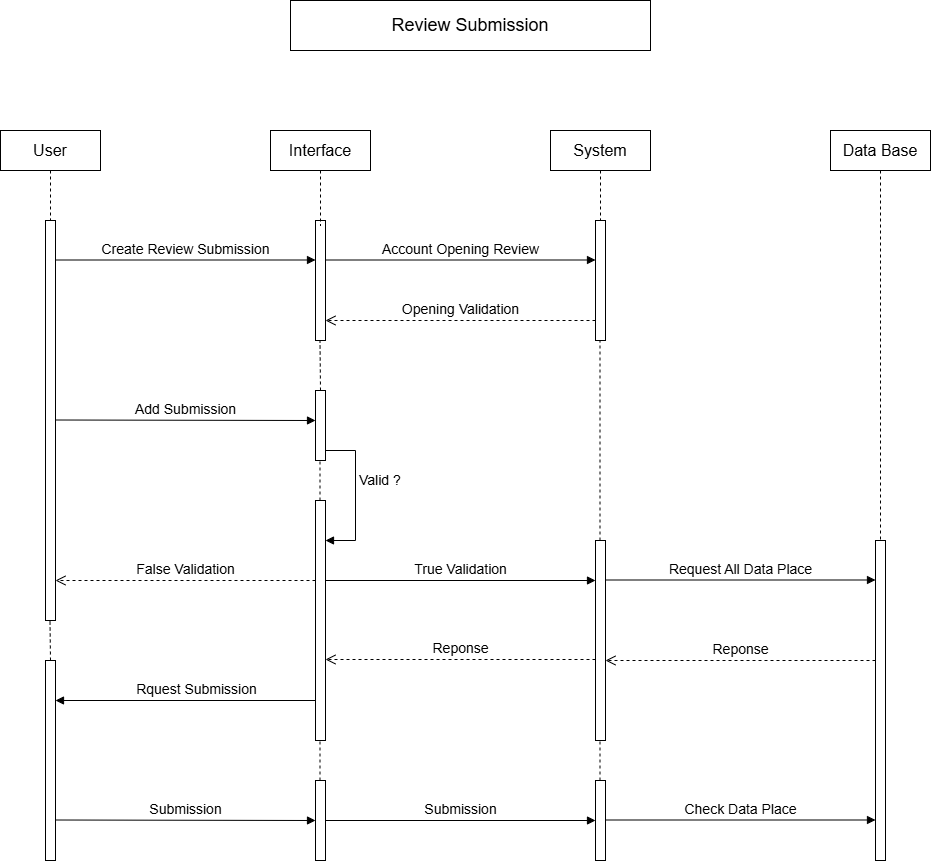

The diagram above was exported from draw.io. Its source (the exported page's mxGraphModel, read from the mxfile embedded in the PNG):
<mxGraphModel dx="1042" dy="578" grid="1" gridSize="10" guides="1" tooltips="1" connect="1" arrows="1" fold="1" page="1" pageScale="1" pageWidth="1600" pageHeight="900" math="0" shadow="0">
  <root>
    <mxCell id="0" />
    <mxCell id="1" parent="0" />
    <mxCell id="KYgw6vTRYiwvgLw6kCsF-1" value="" style="html=1;points=[[0,0,0,0,5],[0,1,0,0,-5],[1,0,0,0,5],[1,1,0,0,-5]];perimeter=orthogonalPerimeter;outlineConnect=0;targetShapes=umlLifeline;portConstraint=eastwest;newEdgeStyle={&quot;curved&quot;:0,&quot;rounded&quot;:0};" vertex="1" parent="1">
      <mxGeometry x="80" y="240" width="10" height="400" as="geometry" />
    </mxCell>
    <mxCell id="KYgw6vTRYiwvgLw6kCsF-2" value="&lt;font style=&quot;font-size: 18px;&quot;&gt;Review Submission&lt;/font&gt;" style="html=1;whiteSpace=wrap;" vertex="1" parent="1">
      <mxGeometry x="325" y="20" width="360" height="50" as="geometry" />
    </mxCell>
    <mxCell id="KYgw6vTRYiwvgLw6kCsF-3" value="" style="html=1;points=[[0,0,0,0,5],[0,1,0,0,-5],[1,0,0,0,5],[1,1,0,0,-5]];perimeter=orthogonalPerimeter;outlineConnect=0;targetShapes=umlLifeline;portConstraint=eastwest;newEdgeStyle={&quot;curved&quot;:0,&quot;rounded&quot;:0};" vertex="1" parent="1">
      <mxGeometry x="350" y="240" width="10" height="120" as="geometry" />
    </mxCell>
    <mxCell id="KYgw6vTRYiwvgLw6kCsF-4" value="" style="html=1;points=[[0,0,0,0,5],[0,1,0,0,-5],[1,0,0,0,5],[1,1,0,0,-5]];perimeter=orthogonalPerimeter;outlineConnect=0;targetShapes=umlLifeline;portConstraint=eastwest;newEdgeStyle={&quot;curved&quot;:0,&quot;rounded&quot;:0};" vertex="1" parent="1">
      <mxGeometry x="630" y="240" width="10" height="120" as="geometry" />
    </mxCell>
    <mxCell id="KYgw6vTRYiwvgLw6kCsF-5" value="" style="html=1;points=[[0,0,0,0,5],[0,1,0,0,-5],[1,0,0,0,5],[1,1,0,0,-5]];perimeter=orthogonalPerimeter;outlineConnect=0;targetShapes=umlLifeline;portConstraint=eastwest;newEdgeStyle={&quot;curved&quot;:0,&quot;rounded&quot;:0};" vertex="1" parent="1">
      <mxGeometry x="910" y="560" width="10" height="320" as="geometry" />
    </mxCell>
    <mxCell id="KYgw6vTRYiwvgLw6kCsF-6" value="&lt;font style=&quot;font-size: 16px;&quot;&gt;User&lt;/font&gt;" style="shape=umlLifeline;perimeter=lifelinePerimeter;whiteSpace=wrap;html=1;container=1;dropTarget=0;collapsible=0;recursiveResize=0;outlineConnect=0;portConstraint=eastwest;newEdgeStyle={&quot;curved&quot;:0,&quot;rounded&quot;:0};" vertex="1" parent="1">
      <mxGeometry x="35" y="150" width="100" height="90" as="geometry" />
    </mxCell>
    <mxCell id="KYgw6vTRYiwvgLw6kCsF-7" value="&lt;font style=&quot;font-size: 16px;&quot;&gt;Interface&lt;/font&gt;" style="shape=umlLifeline;perimeter=lifelinePerimeter;whiteSpace=wrap;html=1;container=1;dropTarget=0;collapsible=0;recursiveResize=0;outlineConnect=0;portConstraint=eastwest;newEdgeStyle={&quot;curved&quot;:0,&quot;rounded&quot;:0};" vertex="1" parent="1">
      <mxGeometry x="305" y="150" width="100" height="95" as="geometry" />
    </mxCell>
    <mxCell id="KYgw6vTRYiwvgLw6kCsF-8" value="&lt;font style=&quot;font-size: 16px;&quot;&gt;System&lt;/font&gt;" style="shape=umlLifeline;perimeter=lifelinePerimeter;whiteSpace=wrap;html=1;container=1;dropTarget=0;collapsible=0;recursiveResize=0;outlineConnect=0;portConstraint=eastwest;newEdgeStyle={&quot;curved&quot;:0,&quot;rounded&quot;:0};" vertex="1" parent="1">
      <mxGeometry x="585" y="150" width="100" height="90" as="geometry" />
    </mxCell>
    <mxCell id="KYgw6vTRYiwvgLw6kCsF-9" value="&lt;font style=&quot;font-size: 16px;&quot;&gt;Data Base&lt;/font&gt;" style="shape=umlLifeline;perimeter=lifelinePerimeter;whiteSpace=wrap;html=1;container=1;dropTarget=0;collapsible=0;recursiveResize=0;outlineConnect=0;portConstraint=eastwest;newEdgeStyle={&quot;curved&quot;:0,&quot;rounded&quot;:0};" vertex="1" parent="1">
      <mxGeometry x="865" y="150" width="100" height="410" as="geometry" />
    </mxCell>
    <mxCell id="KYgw6vTRYiwvgLw6kCsF-13" value="&lt;font style=&quot;font-size: 14px;&quot;&gt;Create Review Submission&lt;/font&gt;" style="html=1;verticalAlign=bottom;endArrow=block;curved=0;rounded=0;" edge="1" parent="1" target="KYgw6vTRYiwvgLw6kCsF-3">
      <mxGeometry width="80" relative="1" as="geometry">
        <mxPoint x="90" y="279.5" as="sourcePoint" />
        <mxPoint x="170" y="279.5" as="targetPoint" />
        <mxPoint as="offset" />
      </mxGeometry>
    </mxCell>
    <mxCell id="KYgw6vTRYiwvgLw6kCsF-14" value="&lt;font style=&quot;font-size: 14px;&quot;&gt;Account Opening Review&lt;/font&gt;" style="html=1;verticalAlign=bottom;endArrow=block;curved=0;rounded=0;" edge="1" parent="1" target="KYgw6vTRYiwvgLw6kCsF-4">
      <mxGeometry width="80" relative="1" as="geometry">
        <mxPoint x="360" y="279.5" as="sourcePoint" />
        <mxPoint x="440" y="279.5" as="targetPoint" />
        <Array as="points" />
      </mxGeometry>
    </mxCell>
    <mxCell id="KYgw6vTRYiwvgLw6kCsF-16" value="&lt;font style=&quot;font-size: 14px;&quot;&gt;Opening Validation&lt;/font&gt;" style="html=1;verticalAlign=bottom;endArrow=open;dashed=1;endSize=8;curved=0;rounded=0;" edge="1" parent="1" target="KYgw6vTRYiwvgLw6kCsF-3">
      <mxGeometry relative="1" as="geometry">
        <mxPoint x="630" y="340" as="sourcePoint" />
        <mxPoint x="550" y="340" as="targetPoint" />
        <mxPoint as="offset" />
      </mxGeometry>
    </mxCell>
    <mxCell id="KYgw6vTRYiwvgLw6kCsF-17" value="" style="html=1;points=[[0,0,0,0,5],[0,1,0,0,-5],[1,0,0,0,5],[1,1,0,0,-5]];perimeter=orthogonalPerimeter;outlineConnect=0;targetShapes=umlLifeline;portConstraint=eastwest;newEdgeStyle={&quot;curved&quot;:0,&quot;rounded&quot;:0};" vertex="1" parent="1">
      <mxGeometry x="350" y="410" width="10" height="70" as="geometry" />
    </mxCell>
    <mxCell id="KYgw6vTRYiwvgLw6kCsF-18" value="" style="html=1;points=[[0,0,0,0,5],[0,1,0,0,-5],[1,0,0,0,5],[1,1,0,0,-5]];perimeter=orthogonalPerimeter;outlineConnect=0;targetShapes=umlLifeline;portConstraint=eastwest;newEdgeStyle={&quot;curved&quot;:0,&quot;rounded&quot;:0};" vertex="1" parent="1">
      <mxGeometry x="350" y="520" width="10" height="240" as="geometry" />
    </mxCell>
    <mxCell id="KYgw6vTRYiwvgLw6kCsF-19" value="" style="endArrow=none;dashed=1;html=1;rounded=0;" edge="1" parent="1">
      <mxGeometry width="50" height="50" relative="1" as="geometry">
        <mxPoint x="355" y="410" as="sourcePoint" />
        <mxPoint x="354.5" y="360" as="targetPoint" />
      </mxGeometry>
    </mxCell>
    <mxCell id="KYgw6vTRYiwvgLw6kCsF-21" value="" style="endArrow=none;dashed=1;html=1;rounded=0;" edge="1" parent="1" source="KYgw6vTRYiwvgLw6kCsF-30">
      <mxGeometry width="50" height="50" relative="1" as="geometry">
        <mxPoint x="635" y="410" as="sourcePoint" />
        <mxPoint x="634.5" y="360" as="targetPoint" />
      </mxGeometry>
    </mxCell>
    <mxCell id="KYgw6vTRYiwvgLw6kCsF-22" value="&lt;font style=&quot;font-size: 14px;&quot;&gt;Add Submission&lt;/font&gt;" style="html=1;verticalAlign=bottom;endArrow=block;curved=0;rounded=0;" edge="1" parent="1">
      <mxGeometry width="80" relative="1" as="geometry">
        <mxPoint x="90" y="439.5" as="sourcePoint" />
        <mxPoint x="350" y="440" as="targetPoint" />
      </mxGeometry>
    </mxCell>
    <mxCell id="KYgw6vTRYiwvgLw6kCsF-24" value="" style="endArrow=none;dashed=1;html=1;rounded=0;" edge="1" parent="1">
      <mxGeometry width="50" height="50" relative="1" as="geometry">
        <mxPoint x="354.5" y="520" as="sourcePoint" />
        <mxPoint x="354.5" y="480" as="targetPoint" />
      </mxGeometry>
    </mxCell>
    <mxCell id="KYgw6vTRYiwvgLw6kCsF-25" value="&lt;font style=&quot;font-size: 14px;&quot;&gt;True Validation&lt;/font&gt;" style="html=1;verticalAlign=bottom;endArrow=block;curved=0;rounded=0;" edge="1" parent="1" target="KYgw6vTRYiwvgLw6kCsF-30">
      <mxGeometry width="80" relative="1" as="geometry">
        <mxPoint x="360" y="600" as="sourcePoint" />
        <mxPoint x="620" y="600.5" as="targetPoint" />
      </mxGeometry>
    </mxCell>
    <mxCell id="KYgw6vTRYiwvgLw6kCsF-27" value="&lt;font style=&quot;font-size: 14px;&quot;&gt;Valid ?&lt;/font&gt;" style="html=1;align=left;spacingLeft=2;endArrow=block;rounded=0;edgeStyle=orthogonalEdgeStyle;curved=0;rounded=0;" edge="1" target="KYgw6vTRYiwvgLw6kCsF-18" parent="1">
      <mxGeometry relative="1" as="geometry">
        <mxPoint x="360" y="440" as="sourcePoint" />
        <Array as="points">
          <mxPoint x="360" y="470" />
          <mxPoint x="390" y="470" />
          <mxPoint x="390" y="560" />
        </Array>
        <mxPoint x="365" y="540" as="targetPoint" />
        <mxPoint as="offset" />
      </mxGeometry>
    </mxCell>
    <mxCell id="KYgw6vTRYiwvgLw6kCsF-29" value="&lt;font style=&quot;font-size: 14px;&quot;&gt;False Validation&lt;/font&gt;" style="html=1;verticalAlign=bottom;endArrow=open;dashed=1;endSize=8;curved=0;rounded=0;" edge="1" parent="1">
      <mxGeometry relative="1" as="geometry">
        <mxPoint x="350" y="600" as="sourcePoint" />
        <mxPoint x="90" y="600" as="targetPoint" />
        <mxPoint as="offset" />
      </mxGeometry>
    </mxCell>
    <mxCell id="KYgw6vTRYiwvgLw6kCsF-30" value="" style="html=1;points=[[0,0,0,0,5],[0,1,0,0,-5],[1,0,0,0,5],[1,1,0,0,-5]];perimeter=orthogonalPerimeter;outlineConnect=0;targetShapes=umlLifeline;portConstraint=eastwest;newEdgeStyle={&quot;curved&quot;:0,&quot;rounded&quot;:0};" vertex="1" parent="1">
      <mxGeometry x="630" y="560" width="10" height="200" as="geometry" />
    </mxCell>
    <mxCell id="KYgw6vTRYiwvgLw6kCsF-31" value="&lt;font style=&quot;font-size: 14px;&quot;&gt;Request All Data Place&lt;/font&gt;" style="html=1;verticalAlign=bottom;endArrow=block;curved=0;rounded=0;" edge="1" parent="1">
      <mxGeometry width="80" relative="1" as="geometry">
        <mxPoint x="640" y="599.5" as="sourcePoint" />
        <mxPoint x="910" y="599.5" as="targetPoint" />
        <mxPoint as="offset" />
      </mxGeometry>
    </mxCell>
    <mxCell id="KYgw6vTRYiwvgLw6kCsF-32" value="&lt;font style=&quot;font-size: 14px;&quot;&gt;Reponse&lt;/font&gt;" style="html=1;verticalAlign=bottom;endArrow=open;dashed=1;endSize=8;curved=0;rounded=0;" edge="1" parent="1">
      <mxGeometry relative="1" as="geometry">
        <mxPoint x="910" y="680" as="sourcePoint" />
        <mxPoint x="640" y="680" as="targetPoint" />
        <mxPoint as="offset" />
      </mxGeometry>
    </mxCell>
    <mxCell id="KYgw6vTRYiwvgLw6kCsF-33" value="&lt;font style=&quot;font-size: 14px;&quot;&gt;Reponse&lt;/font&gt;" style="html=1;verticalAlign=bottom;endArrow=open;dashed=1;endSize=8;curved=0;rounded=0;" edge="1" parent="1">
      <mxGeometry relative="1" as="geometry">
        <mxPoint x="630" y="679" as="sourcePoint" />
        <mxPoint x="360" y="679" as="targetPoint" />
        <mxPoint as="offset" />
      </mxGeometry>
    </mxCell>
    <mxCell id="KYgw6vTRYiwvgLw6kCsF-35" value="&lt;font style=&quot;font-size: 14px;&quot;&gt;Rquest Submission&lt;/font&gt;" style="html=1;verticalAlign=bottom;endArrow=block;curved=0;rounded=0;" edge="1" parent="1" target="KYgw6vTRYiwvgLw6kCsF-36">
      <mxGeometry x="-0.0846" width="80" relative="1" as="geometry">
        <mxPoint x="350" y="720" as="sourcePoint" />
        <mxPoint x="110" y="720" as="targetPoint" />
        <mxPoint as="offset" />
      </mxGeometry>
    </mxCell>
    <mxCell id="KYgw6vTRYiwvgLw6kCsF-36" value="" style="html=1;points=[[0,0,0,0,5],[0,1,0,0,-5],[1,0,0,0,5],[1,1,0,0,-5]];perimeter=orthogonalPerimeter;outlineConnect=0;targetShapes=umlLifeline;portConstraint=eastwest;newEdgeStyle={&quot;curved&quot;:0,&quot;rounded&quot;:0};" vertex="1" parent="1">
      <mxGeometry x="80" y="680" width="10" height="200" as="geometry" />
    </mxCell>
    <mxCell id="KYgw6vTRYiwvgLw6kCsF-37" value="" style="html=1;points=[[0,0,0,0,5],[0,1,0,0,-5],[1,0,0,0,5],[1,1,0,0,-5]];perimeter=orthogonalPerimeter;outlineConnect=0;targetShapes=umlLifeline;portConstraint=eastwest;newEdgeStyle={&quot;curved&quot;:0,&quot;rounded&quot;:0};" vertex="1" parent="1">
      <mxGeometry x="350" y="800" width="10" height="80" as="geometry" />
    </mxCell>
    <mxCell id="KYgw6vTRYiwvgLw6kCsF-38" value="" style="html=1;points=[[0,0,0,0,5],[0,1,0,0,-5],[1,0,0,0,5],[1,1,0,0,-5]];perimeter=orthogonalPerimeter;outlineConnect=0;targetShapes=umlLifeline;portConstraint=eastwest;newEdgeStyle={&quot;curved&quot;:0,&quot;rounded&quot;:0};" vertex="1" parent="1">
      <mxGeometry x="630" y="800" width="10" height="80" as="geometry" />
    </mxCell>
    <mxCell id="KYgw6vTRYiwvgLw6kCsF-39" value="" style="endArrow=none;dashed=1;html=1;rounded=0;" edge="1" parent="1">
      <mxGeometry width="50" height="50" relative="1" as="geometry">
        <mxPoint x="354.5" y="800" as="sourcePoint" />
        <mxPoint x="354.5" y="760" as="targetPoint" />
      </mxGeometry>
    </mxCell>
    <mxCell id="KYgw6vTRYiwvgLw6kCsF-40" value="" style="endArrow=none;dashed=1;html=1;rounded=0;" edge="1" parent="1">
      <mxGeometry width="50" height="50" relative="1" as="geometry">
        <mxPoint x="634.5" y="800" as="sourcePoint" />
        <mxPoint x="634.5" y="760" as="targetPoint" />
      </mxGeometry>
    </mxCell>
    <mxCell id="KYgw6vTRYiwvgLw6kCsF-41" value="&lt;font style=&quot;font-size: 14px;&quot;&gt;Submission&lt;/font&gt;" style="html=1;verticalAlign=bottom;endArrow=block;curved=0;rounded=0;" edge="1" parent="1">
      <mxGeometry width="80" relative="1" as="geometry">
        <mxPoint x="90" y="839.5" as="sourcePoint" />
        <mxPoint x="350" y="840" as="targetPoint" />
        <mxPoint as="offset" />
      </mxGeometry>
    </mxCell>
    <mxCell id="KYgw6vTRYiwvgLw6kCsF-42" value="&lt;font style=&quot;font-size: 14px;&quot;&gt;Submission&lt;/font&gt;" style="html=1;verticalAlign=bottom;endArrow=block;curved=0;rounded=0;" edge="1" parent="1" target="KYgw6vTRYiwvgLw6kCsF-38">
      <mxGeometry width="80" relative="1" as="geometry">
        <mxPoint x="360" y="840" as="sourcePoint" />
        <mxPoint x="620" y="840.5" as="targetPoint" />
      </mxGeometry>
    </mxCell>
    <mxCell id="KYgw6vTRYiwvgLw6kCsF-43" value="&lt;font style=&quot;font-size: 14px;&quot;&gt;Check Data Place&lt;/font&gt;" style="html=1;verticalAlign=bottom;endArrow=block;curved=0;rounded=0;" edge="1" parent="1">
      <mxGeometry width="80" relative="1" as="geometry">
        <mxPoint x="640" y="839.5" as="sourcePoint" />
        <mxPoint x="910" y="839.5" as="targetPoint" />
      </mxGeometry>
    </mxCell>
    <mxCell id="KYgw6vTRYiwvgLw6kCsF-44" value="" style="endArrow=none;dashed=1;html=1;rounded=0;" edge="1" parent="1">
      <mxGeometry width="50" height="50" relative="1" as="geometry">
        <mxPoint x="85" y="680" as="sourcePoint" />
        <mxPoint x="84.5" y="640" as="targetPoint" />
      </mxGeometry>
    </mxCell>
  </root>
</mxGraphModel>